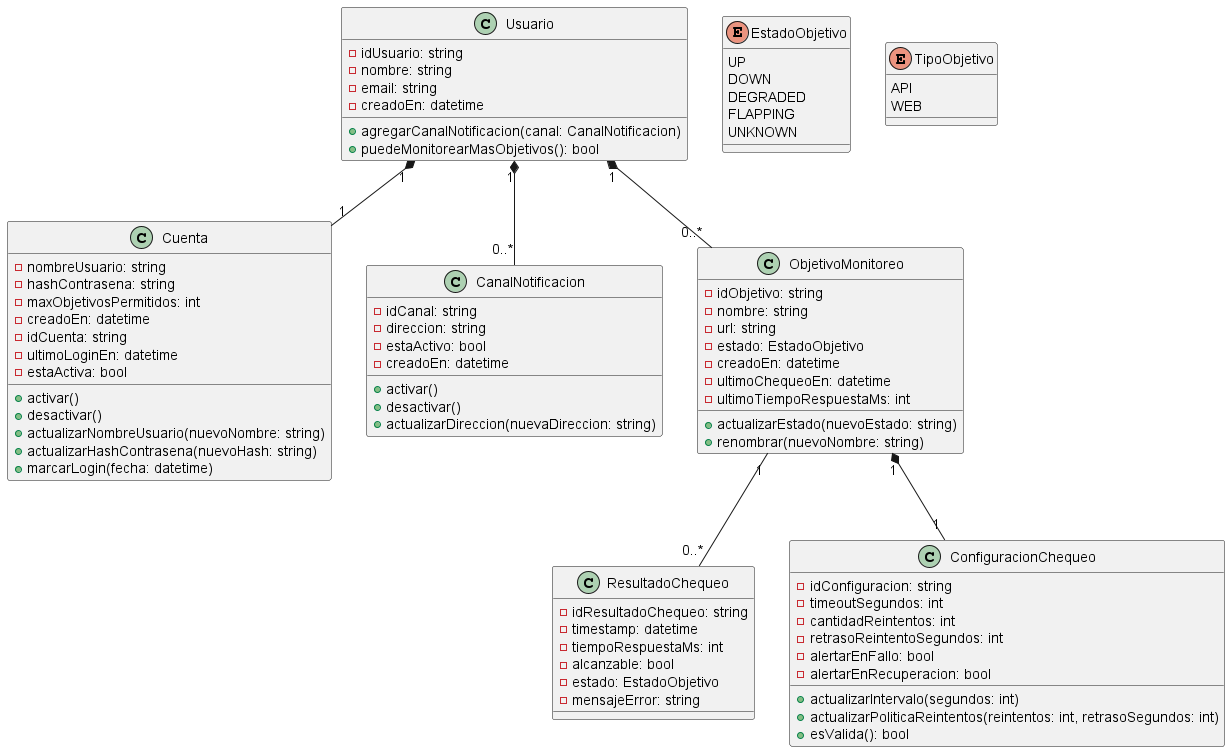

The diagram above was rendered by PlantUML. Its source (embedded in the PNG):
@startuml Diagrama de Clases - UpTrackAI

class Cuenta {
  -nombreUsuario: string
  -hashContrasena: string
  -maxObjetivosPermitidos: int
  -creadoEn: datetime
  -idCuenta: string
  -ultimoLoginEn: datetime
  -estaActiva: bool

  +activar()
  +desactivar()
  +actualizarNombreUsuario(nuevoNombre: string)
  +actualizarHashContrasena(nuevoHash: string)
  +marcarLogin(fecha: datetime)
}

class Usuario {
  -idUsuario: string
  -nombre: string
  -email: string
  -creadoEn: datetime

  +agregarCanalNotificacion(canal: CanalNotificacion)
  +puedeMonitorearMasObjetivos(): bool
}

class CanalNotificacion {
  -idCanal: string
  -direccion: string
  -estaActivo: bool
  -creadoEn: datetime

  +activar()
  +desactivar()
  +actualizarDireccion(nuevaDireccion: string)
}

class ObjetivoMonitoreo {
  -idObjetivo: string
  -nombre: string
  -url: string
  -estado: EstadoObjetivo
  -creadoEn: datetime
  -ultimoChequeoEn: datetime
  -ultimoTiempoRespuestaMs: int

  +actualizarEstado(nuevoEstado: string)
  +renombrar(nuevoNombre: string)
}

class ResultadoChequeo {
  -idResultadoChequeo: string
  -timestamp: datetime
  -tiempoRespuestaMs: int
  -alcanzable: bool
  -estado: EstadoObjetivo
  -mensajeError: string
}

class ConfiguracionChequeo {
  -idConfiguracion: string
  -timeoutSegundos: int
  -cantidadReintentos: int
  -retrasoReintentoSegundos: int
  -alertarEnFallo: bool
  -alertarEnRecuperacion: bool

  +actualizarIntervalo(segundos: int)
  +actualizarPoliticaReintentos(reintentos: int, retrasoSegundos: int)
  +esValida(): bool
}

enum EstadoObjetivo {
  UP
  DOWN
  DEGRADED
  FLAPPING
  UNKNOWN
}

enum TipoObjetivo {
  API
  WEB
}



Usuario "1" *-- "1" Cuenta
Usuario "1" *-- "0..*" CanalNotificacion
Usuario "1" *-- "0..*" ObjetivoMonitoreo
ObjetivoMonitoreo "1" *-- "1" ConfiguracionChequeo


ObjetivoMonitoreo "1" -- "0..*" ResultadoChequeo

@enduml